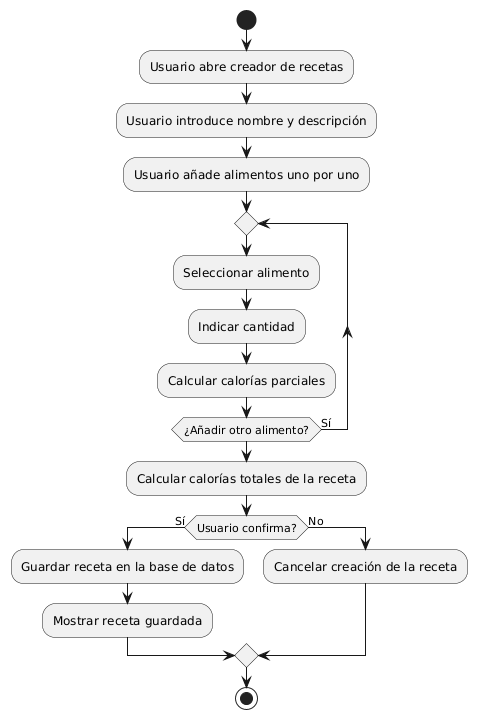

The diagram above was rendered by PlantUML. Its source (embedded in the PNG):
@startuml
start
:Usuario abre creador de recetas;
:Usuario introduce nombre y descripción;
:Usuario añade alimentos uno por uno;

repeat
  :Seleccionar alimento;
  :Indicar cantidad;
  :Calcular calorías parciales;
repeat while (¿Añadir otro alimento?) is (Sí)

:Calcular calorías totales de la receta;

if (Usuario confirma?) then (Sí)
    :Guardar receta en la base de datos;
    :Mostrar receta guardada;
else (No)
    :Cancelar creación de la receta;
endif

stop
@enduml